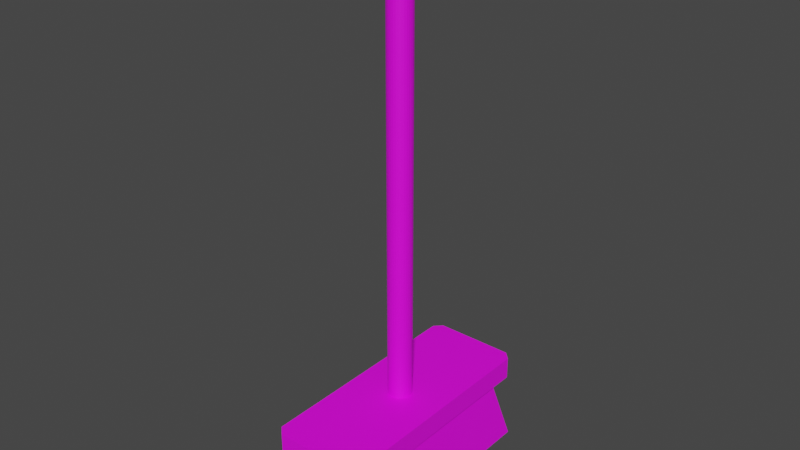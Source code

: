 # Source: besen.blend  (saved by Blender 2.83.19; exported with 4.5.12 LTS)
import bpy
from mathutils import Matrix  # noqa: F401  (used for matrix-valued properties, if any)

bpy.ops.wm.read_factory_settings(use_empty=True)
scene = bpy.context.scene
scene.name = 'Scene'

# ---- collections
col_collection = bpy.data.collections.new('Collection'); scene.collection.children.link(col_collection)

# ---- images (referenced by path relative to the original .blend; pixels are not part of the script)
import os
ASSET_DIR = os.environ.get("B2B_ASSET_DIR", "")  # directory of the original .blend (textures are referenced by path, not embedded)
HERE = os.path.dirname(os.path.abspath(__file__))  # packed textures are extracted next to this script under _unpacked/

def load_image(name, relpath, width, height, colorspace="sRGB"):
    """Load a texture the original file referenced (path relative to the .blend, or extracted next to this script)."""
    p = next((c for c in (os.path.join(HERE, relpath), os.path.join(ASSET_DIR, relpath)) if relpath and os.path.exists(c)), "")
    if p:
        img = bpy.data.images.load(p, check_existing=True)
        img.name = name
    else:  # same state as the original file: an image datablock whose file is absent (Cycles renders it pink)
        img = bpy.data.images.new(name, width, height)
        img.source = "FILE"
        img.filepath = "//" + (relpath or name)
    img.colorspace_settings.name = colorspace
    return img
img_textured_borste_png = load_image('textured_borste.png', 'textured_borste.png', 1024, 1024, 'sRGB')
img_besen_textured_png = load_image('besen_textured.png', 'besen_textured.png', 1024, 1024, 'sRGB')

# ---- materials (node trees are filled in below, after node groups)
mat_textured_borste = bpy.data.materials.new('textured_borste')
mat_textured_borste.use_transparent_shadow = False
mat_besen_holz = bpy.data.materials.new('besen_holz')
mat_besen_holz.use_transparent_shadow = False

# ---- material node trees
mat_textured_borste.use_nodes = True; mat_textured_borste.node_tree.nodes.clear()
_N = mat_textured_borste.node_tree.nodes; _L = mat_textured_borste.node_tree.links
n0 = _N.new('ShaderNodeBsdfPrincipled'); n0.name = 'Principled BSDF'; n0.location = (10, 300)
n0.distribution = 'GGX'
n0.subsurface_method = 'BURLEY'
n0.inputs[3].default_value = 1.45
n0.inputs[27].default_value = (0.0, 0.0, 0.0, 1.0)
n0.inputs[28].default_value = 1.0
n1 = _N.new('ShaderNodeOutputMaterial'); n1.name = 'Material Output'; n1.location = (300, 300)
n2 = _N.new('ShaderNodeTexImage'); n2.name = 'Image Texture'; n2.location = (-403, 186)
n2.image = img_textured_borste_png
_L.new(n0.outputs[0], n1.inputs[0])
_L.new(n2.outputs[0], n0.inputs[0])
n1.is_active_output = True
mat_besen_holz.use_nodes = True; mat_besen_holz.node_tree.nodes.clear()
_N = mat_besen_holz.node_tree.nodes; _L = mat_besen_holz.node_tree.links
n0 = _N.new('ShaderNodeBsdfPrincipled'); n0.name = 'Principled BSDF'; n0.location = (10, 300)
n0.distribution = 'GGX'
n0.subsurface_method = 'BURLEY'
n0.inputs[3].default_value = 1.45
n0.inputs[27].default_value = (0.0, 0.0, 0.0, 1.0)
n0.inputs[28].default_value = 1.0
n1 = _N.new('ShaderNodeOutputMaterial'); n1.name = 'Material Output'; n1.location = (300, 300)
n2 = _N.new('ShaderNodeTexImage'); n2.name = 'Image Texture'; n2.location = (-380, 240)
n2.image = img_besen_textured_png
_L.new(n0.outputs[0], n1.inputs[0])
_L.new(n2.outputs[0], n0.inputs[0])
n1.is_active_output = True

# ---- world
world_world = bpy.data.worlds.new('World'); scene.world = world_world
world_world.use_nodes = True; world_world.node_tree.nodes.clear()
_N = world_world.node_tree.nodes; _L = world_world.node_tree.links
n0 = _N.new('ShaderNodeOutputWorld'); n0.name = 'World Output'; n0.location = (300, 300)
n1 = _N.new('ShaderNodeBackground'); n1.name = 'Background'; n1.location = (10, 300)
n1.inputs[0].default_value = (0.05088, 0.05088, 0.05088, 1.0)
_L.new(n1.outputs[0], n0.inputs[0])
n0.is_active_output = True
world_world.color = (0.05088, 0.05088, 0.05088)
world_world.use_sun_shadow = False
world_world.sun_shadow_jitter_overblur = 0.0

# ---- meshes
me_cube_001 = bpy.data.meshes.new('Cube.001')
me_cube_001.from_pydata([(0.2, -0.5, -0.2), (-0.2, 0.5, -0.2), (-0.2, -0.5, -0.2), (-0.162, 0.405, 0.1058), (0.2, 0.5, -0.2), (0.162, 0.405, 0.1058), (0.162, -0.405, 0.1058), (-0.162, -0.405, 0.1058), (0.2, 0.4685, 0.2), (0.1685, 0.5, 0.2), (-0.1685, -0.5, 0.1058), (-0.2, -0.4685, 0.1058), (-0.1883, -0.4708, 0.1058), (-0.2, 0.4685, 0.1058), (-0.1685, 0.5, 0.1058), (-0.1883, 0.4708, 0.1058), (0.1685, 0.5, 0.1058), (0.2, 0.4685, 0.1058), (0.1883, 0.4708, 0.1058), (0.2, -0.4685, 0.1058), (0.1685, -0.5, 0.1058), (0.1883, -0.4708, 0.1058), (-0.2, -0.4685, 0.2), (-0.1685, -0.5, 0.2), (-0.1685, 0.5, 0.2), (-0.2, 0.4685, 0.2), (0.1685, -0.5, 0.2), (0.2, -0.4685, 0.2)], [], [(15, 14, 16, 18, 5, 3), (8, 9, 24, 25, 22, 23, 26, 27), (14, 24, 9, 16), (12, 11, 13, 15, 3, 7), (1, 4, 0, 2), (11, 22, 25, 13), (21, 20, 10, 12, 7, 6), (0, 6, 7, 2), (4, 5, 6, 0), (1, 3, 5, 4), (2, 7, 3, 1), (18, 17, 19, 21, 6, 5), (20, 26, 23, 10), (10, 11, 12), (13, 14, 15), (16, 17, 18), (19, 20, 21), (8, 17, 16, 9), (10, 23, 22, 11), (24, 14, 13, 25), (26, 20, 19, 27), (17, 8, 27, 19)])
_uv = me_cube_001.uv_layers.new(name='UVMap')
_uv.uv.foreach_set('vector', [0.9787, 0.4813, 0.9695, 0.495, 0.8119, 0.495, 0.8027, 0.4813, 0.815, 0.4506, 0.9664, 0.4506, 0.7684, 0.9754, 0.7545, 0.9893, 0.6054, 0.9893, 0.5914, 0.9754, 0.5914, 0.5607, 0.6054, 0.5468, 0.7545, 0.5468, 0.7684, 0.5607, 0.7076, 0.485, 0.7403, 0.5379, 0.5225, 0.5378, 0.5611, 0.4894, 0.9787, 0.04119, 0.9842, 0.04224, 0.9842, 0.4803, 0.9787, 0.4813, 0.9664, 0.4506, 0.9664, 0.07193, 0.9822, 0.9882, 0.7953, 0.9882, 0.7953, 0.5207, 0.9822, 0.5207, 0.7213, 0.06891, 0.7695, 0.03281, 0.7695, 0.5122, 0.7223, 0.4687, 0.8027, 0.04119, 0.8119, 0.02752, 0.9695, 0.02752, 0.9787, 0.04119, 0.9664, 0.07193, 0.815, 0.07193, 0.09783, 0.636, 0.2425, 0.4684, 0.3512, 0.4505, 0.4708, 0.663, 0.09783, 0.01971, 0.2175, 0.2322, 0.2425, 0.4684, 0.09783, 0.636, 0.4708, 0.04673, 0.3262, 0.2143, 0.2175, 0.2322, 0.09783, 0.01971, 0.4708, 0.663, 0.3512, 0.4505, 0.3262, 0.2143, 0.4708, 0.04673, 0.8027, 0.4813, 0.7972, 0.4803, 0.7972, 0.04224, 0.8027, 0.04119, 0.815, 0.07193, 0.815, 0.4506, 0.5586, 0.06181, 0.5268, 0.008702, 0.743, 0.006035, 0.7057, 0.05531, 0.9695, 0.02752, 0.9842, 0.04224, 0.9787, 0.04119, 0.9842, 0.4803, 0.9695, 0.495, 0.9787, 0.4813, 0.8119, 0.495, 0.7972, 0.4803, 0.8027, 0.4813, 0.7972, 0.04224, 0.8119, 0.02752, 0.8027, 0.04119, 0.4966, 0.5101, 0.5456, 0.4741, 0.5611, 0.4894, 0.5225, 0.5378, 0.7057, 0.05531, 0.743, 0.006035, 0.7695, 0.03281, 0.7213, 0.06891, 0.7403, 0.5379, 0.7076, 0.485, 0.7223, 0.4687, 0.7695, 0.5122, 0.5268, 0.008702, 0.5586, 0.06181, 0.543, 0.07642, 0.4974, 0.03309, 0.5456, 0.4741, 0.4966, 0.5101, 0.4974, 0.03309, 0.543, 0.07642])
me_cube_001.materials.append(mat_textured_borste)
me_cube_001.use_remesh_fix_poles = True
me_cube_001.use_remesh_preserve_attributes = False
me_cube_001.use_mirror_vertex_groups = False
me_cube_001.update()
me_cylinder = bpy.data.meshes.new('Cylinder')
me_cylinder.from_pydata([(0.0, 0.05, -1.0), (0.009755, 0.04904, -1.0), (0.01913, 0.04619, -1.0), (0.02778, 0.04157, -1.0), (0.03536, 0.03536, -1.0), (0.04157, 0.02778, -1.0), (0.04619, 0.01913, -1.0), (0.04904, 0.009755, -1.0), (0.05, 3.775e-09, -1.0), (0.04904, -0.009755, -1.0), (0.04619, -0.01913, -1.0), (0.04157, -0.02778, -1.0), (0.03536, -0.03536, -1.0), (0.02778, -0.04157, -1.0), (0.01913, -0.04619, -1.0), (0.009755, -0.04904, -1.0), (-1.629e-08, -0.05, -1.0), (-0.009755, -0.04904, -1.0), (-0.01913, -0.04619, -1.0), (-0.02778, -0.04157, -1.0), (-0.03536, -0.03536, -1.0), (-0.04157, -0.02778, -1.0), (-0.04619, -0.01913, -1.0), (-0.04904, -0.009754, -1.0), (-0.05, 4.828e-08, -1.0), (-0.04904, 0.009755, -1.0), (-0.04619, 0.01913, -1.0), (-0.04157, 0.02778, -1.0), (-0.03536, 0.03536, -1.0), (-0.02778, 0.04157, -1.0), (-0.01913, 0.04619, -1.0), (-0.009754, 0.04904, -1.0), (9.313e-10, -0.0002419, 1.0), (0.0, 0.05, 0.95), (4.657e-10, 0.02488, 0.9933), (1.164e-10, 0.04327, 0.975), (-4.717e-05, -0.0002373, 1.0), (0.009755, 0.04904, 0.95), (0.004854, 0.0244, 0.9933), (0.008441, 0.04244, 0.975), (-9.26e-05, -0.0002235, 1.0), (0.01913, 0.04619, 0.95), (0.009521, 0.02299, 0.9933), (0.01656, 0.03998, 0.975), (-0.0001344, -0.0002012, 1.0), (0.02778, 0.04157, 0.95), (0.01382, 0.02069, 0.9933), (0.02404, 0.03598, 0.975), (-0.0001711, -0.0001711, 1.0), (0.03536, 0.03536, 0.95), (0.01759, 0.01759, 0.9933), (0.0306, 0.0306, 0.975), (-0.0002012, -0.0001344, 1.0), (0.04157, 0.02778, 0.95), (0.02069, 0.01382, 0.9933), (0.03598, 0.02404, 0.975), (-0.0002235, -9.258e-05, 1.0), (0.04619, 0.01913, 0.95), (0.02299, 0.009521, 0.9933), (0.03998, 0.01656, 0.975), (-0.0002373, -4.719e-05, 1.0), (0.04904, 0.009755, 0.95), (0.0244, 0.004854, 0.9933), (0.04244, 0.008441, 0.975), (-0.0002419, -1.49e-08, 1.0), (0.05, 3.775e-09, 0.95), (0.02488, -5.53e-09, 0.9933), (0.04327, 1.251e-09, 0.975), (-0.0002373, 4.718e-05, 1.0), (0.04904, -0.009755, 0.95), (0.0244, -0.004854, 0.9933), (0.04244, -0.008441, 0.975), (-0.0002235, 9.26e-05, 1.0), (0.04619, -0.01913, 0.95), (0.02299, -0.009521, 0.9933), (0.03998, -0.01656, 0.975), (-0.0002012, 0.0001344, 1.0), (0.04157, -0.02778, 0.95), (0.02069, -0.01382, 0.9933), (0.03598, -0.02404, 0.975), (-0.0001711, 0.0001711, 1.0), (0.03536, -0.03536, 0.95), (0.01759, -0.01759, 0.9933), (0.0306, -0.0306, 0.975), (-0.0001344, 0.0002012, 1.0), (0.02778, -0.04157, 0.95), (0.01382, -0.02069, 0.9933), (0.02404, -0.03598, 0.975), (-9.26e-05, 0.0002235, 1.0), (0.01913, -0.04619, 0.95), (0.009521, -0.02299, 0.9933), (0.01656, -0.03998, 0.975), (-4.719e-05, 0.0002373, 1.0), (0.009755, -0.04904, 0.95), (0.004854, -0.0244, 0.9933), (0.008441, -0.04244, 0.975), (2.095e-08, 0.0002419, 1.0), (-1.629e-08, -0.05, 0.95), (2.328e-09, -0.02488, 0.9933), (-1.129e-08, -0.04327, 0.975), (4.72e-05, 0.0002373, 1.0), (-0.009755, -0.04904, 0.95), (-0.004854, -0.0244, 0.9933), (-0.008441, -0.04244, 0.975), (9.259e-05, 0.0002235, 1.0), (-0.01913, -0.04619, 0.95), (-0.009521, -0.02299, 0.9933), (-0.01656, -0.03998, 0.975), (0.0001344, 0.0002012, 1.0), (-0.02778, -0.04157, 0.95), (-0.01382, -0.02069, 0.9933), (-0.02404, -0.03598, 0.975), (0.0001711, 0.0001711, 1.0), (-0.03536, -0.03536, 0.95), (-0.01759, -0.01759, 0.9933), (-0.0306, -0.0306, 0.975), (0.0002011, 0.0001344, 1.0), (-0.04157, -0.02778, 0.95), (-0.02069, -0.01382, 0.9933), (-0.03598, -0.02404, 0.975), (0.0002235, 9.256e-05, 1.0), (-0.04619, -0.01913, 0.95), (-0.02299, -0.009521, 0.9933), (-0.03998, -0.01656, 0.975), (0.0002373, 4.72e-05, 1.0), (-0.04904, -0.009754, 0.95), (-0.0244, -0.004854, 0.9933), (-0.04244, -0.008441, 0.975), (0.0002419, -9.779e-09, 1.0), (-0.05, 4.828e-08, 0.95), (-0.02488, 1.927e-08, 0.9933), (-0.04327, 4.051e-08, 0.975), (0.0002373, -4.718e-05, 1.0), (-0.04904, 0.009755, 0.95), (-0.0244, 0.004854, 0.9933), (-0.04244, 0.008441, 0.975), (0.0002235, -9.258e-05, 1.0), (-0.04619, 0.01913, 0.95), (-0.02299, 0.009521, 0.9933), (-0.03998, 0.01656, 0.975), (0.0002012, -0.0001344, 1.0), (-0.04157, 0.02778, 0.95), (-0.02069, 0.01382, 0.9933), (-0.03598, 0.02404, 0.975), (0.0001711, -0.0001711, 1.0), (-0.03536, 0.03536, 0.95), (-0.01759, 0.01759, 0.9933), (-0.0306, 0.0306, 0.975), (0.0001344, -0.0002012, 1.0), (-0.02778, 0.04157, 0.95), (-0.01382, 0.02069, 0.9933), (-0.02404, 0.03598, 0.975), (9.259e-05, -0.0002235, 1.0), (-0.01913, 0.04619, 0.95), (-0.009521, 0.02299, 0.9933), (-0.01656, 0.03998, 0.975), (4.719e-05, -0.0002373, 1.0), (-0.009754, 0.04904, 0.95), (-0.004854, 0.0244, 0.9933), (-0.008441, 0.04244, 0.975), (0.04619, 0.01913, -1.0), (-0.0002235, -9.258e-05, 1.0), (0.04619, 0.01913, 0.95), (0.02299, 0.009521, 0.9933), (0.03998, 0.01656, 0.975)], [], [(31, 157, 33, 0), (2, 41, 45, 3), (3, 45, 49, 4), (4, 49, 53, 5), (5, 53, 57, 6), (6, 57, 61, 7), (7, 61, 65, 8), (8, 65, 69, 9), (9, 69, 73, 10), (10, 73, 77, 11), (11, 77, 81, 12), (12, 81, 85, 13), (13, 85, 89, 14), (14, 89, 93, 15), (15, 93, 97, 16), (16, 97, 101, 17), (17, 101, 105, 18), (18, 105, 109, 19), (19, 109, 113, 20), (20, 113, 117, 21), (21, 117, 121, 22), (22, 121, 125, 23), (23, 125, 129, 24), (24, 129, 133, 25), (25, 133, 137, 26), (26, 137, 141, 27), (27, 141, 145, 28), (28, 145, 149, 29), (29, 149, 153, 30), (30, 153, 157, 31), (0, 33, 37, 1), (1, 37, 41, 2), (0, 1, 2, 3, 4, 5, 6, 7, 8, 9, 10, 11, 12, 13, 14, 15, 16, 17, 18, 19, 20, 21, 22, 23, 24, 25, 26, 27, 28, 29, 30, 31), (37, 33, 35, 39), (39, 35, 34, 38), (38, 34, 32, 36), (41, 37, 39, 43), (43, 39, 38, 42), (42, 38, 36, 40), (45, 41, 43, 47), (47, 43, 42, 46), (46, 42, 40, 44), (49, 45, 47, 51), (51, 47, 46, 50), (50, 46, 44, 48), (53, 49, 51, 55), (55, 51, 50, 54), (54, 50, 48, 52), (57, 53, 55, 59), (59, 55, 54, 58), (58, 54, 52, 56), (61, 57, 59, 63), (63, 59, 58, 62), (62, 58, 56, 60), (65, 61, 63, 67), (67, 63, 62, 66), (66, 62, 60, 64), (69, 65, 67, 71), (71, 67, 66, 70), (70, 66, 64, 68), (73, 69, 71, 75), (75, 71, 70, 74), (74, 70, 68, 72), (77, 73, 75, 79), (79, 75, 74, 78), (78, 74, 72, 76), (81, 77, 79, 83), (83, 79, 78, 82), (82, 78, 76, 80), (85, 81, 83, 87), (87, 83, 82, 86), (86, 82, 80, 84), (89, 85, 87, 91), (91, 87, 86, 90), (90, 86, 84, 88), (93, 89, 91, 95), (95, 91, 90, 94), (94, 90, 88, 92), (97, 93, 95, 99), (99, 95, 94, 98), (98, 94, 92, 96), (101, 97, 99, 103), (103, 99, 98, 102), (102, 98, 96, 100), (105, 101, 103, 107), (107, 103, 102, 106), (106, 102, 100, 104), (109, 105, 107, 111), (111, 107, 106, 110), (110, 106, 104, 108), (113, 109, 111, 115), (115, 111, 110, 114), (114, 110, 108, 112), (117, 113, 115, 119), (119, 115, 114, 118), (118, 114, 112, 116), (121, 117, 119, 123), (123, 119, 118, 122), (122, 118, 116, 120), (125, 121, 123, 127), (127, 123, 122, 126), (126, 122, 120, 124), (129, 125, 127, 131), (131, 127, 126, 130), (130, 126, 124, 128), (133, 129, 131, 135), (135, 131, 130, 134), (134, 130, 128, 132), (137, 133, 135, 139), (139, 135, 134, 138), (138, 134, 132, 136), (141, 137, 139, 143), (143, 139, 138, 142), (142, 138, 136, 140), (145, 141, 143, 147), (147, 143, 142, 146), (146, 142, 140, 144), (149, 145, 147, 151), (151, 147, 146, 150), (150, 146, 144, 148), (153, 149, 151, 155), (155, 151, 150, 154), (154, 150, 148, 152), (157, 153, 155, 159), (159, 155, 154, 158), (158, 154, 152, 156), (33, 157, 159, 35), (35, 159, 158, 34), (34, 158, 156, 32), (36, 32, 156, 152, 148, 144, 140, 136, 132, 128, 124, 120, 116, 112, 108, 104, 100, 96, 92, 88, 84, 80, 76, 72, 68, 64, 60, 56, 52, 48, 44, 40), (59, 57, 162, 164), (56, 58, 163, 161), (58, 59, 164, 163), (57, 6, 160, 162)])
_uv = me_cylinder.uv_layers.new(name='UVMap')
_uv.uv.foreach_set('vector', [0.01697, 0.002171, 0.01697, 0.9659, 0.0001531, 0.966, 0.0001532, 0.002305, 0.5053, 0.0004221, 0.5053, 0.9641, 0.4885, 0.9643, 0.4885, 0.0005566, 0.4885, 0.0005566, 0.4885, 0.9643, 0.4717, 0.9644, 0.4717, 0.0006911, 0.4717, 0.0006911, 0.4717, 0.9644, 0.4549, 0.9645, 0.4549, 0.0008256, 0.4549, 0.0008256, 0.4549, 0.9645, 0.4381, 0.9647, 0.4381, 0.0009601, 0.4378, 0.0001531, 0.4378, 0.9639, 0.4209, 0.964, 0.4209, 0.0002875, 0.4209, 0.0002875, 0.4209, 0.964, 0.4041, 0.9641, 0.4041, 0.0004221, 0.4041, 0.0004221, 0.4041, 0.9641, 0.3873, 0.9643, 0.3873, 0.0005566, 0.3873, 0.0005566, 0.3873, 0.9643, 0.3705, 0.9644, 0.3705, 0.0006911, 0.3705, 0.0006911, 0.3705, 0.9644, 0.3537, 0.9645, 0.3537, 0.0008256, 0.3537, 0.0008256, 0.3537, 0.9645, 0.3368, 0.9647, 0.3368, 0.0009601, 0.3368, 0.0009601, 0.3368, 0.9647, 0.32, 0.9648, 0.32, 0.001095, 0.32, 0.001095, 0.32, 0.9648, 0.3032, 0.9649, 0.3032, 0.001229, 0.3032, 0.001229, 0.3032, 0.9649, 0.2864, 0.9651, 0.2864, 0.001364, 0.2864, 0.001364, 0.2864, 0.9651, 0.2696, 0.9652, 0.2696, 0.001498, 0.2693, 0.0001531, 0.2693, 0.9639, 0.2524, 0.964, 0.2524, 0.0002876, 0.2524, 0.0002876, 0.2524, 0.964, 0.2356, 0.9641, 0.2356, 0.0004221, 0.2356, 0.0004221, 0.2356, 0.9641, 0.2188, 0.9643, 0.2188, 0.0005565, 0.2188, 0.0005565, 0.2188, 0.9643, 0.202, 0.9644, 0.202, 0.0006911, 0.202, 0.0006911, 0.202, 0.9644, 0.1852, 0.9645, 0.1852, 0.0008256, 0.1852, 0.0008256, 0.1852, 0.9645, 0.1683, 0.9647, 0.1683, 0.0009601, 0.1683, 0.0009601, 0.1683, 0.9647, 0.1515, 0.9648, 0.1515, 0.001095, 0.1515, 0.001095, 0.1515, 0.9648, 0.1347, 0.9649, 0.1347, 0.001229, 0.1347, 0.001229, 0.1347, 0.9649, 0.1179, 0.9651, 0.1179, 0.001363, 0.1179, 0.001363, 0.1179, 0.9651, 0.1011, 0.9652, 0.1011, 0.001498, 0.1011, 0.001498, 0.1011, 0.9652, 0.08425, 0.9653, 0.08425, 0.001633, 0.08425, 0.001633, 0.08425, 0.9653, 0.06743, 0.9655, 0.06743, 0.001767, 0.06743, 0.001767, 0.06743, 0.9655, 0.05061, 0.9656, 0.05061, 0.001902, 0.05061, 0.001902, 0.05061, 0.9656, 0.03379, 0.9658, 0.03379, 0.002036, 0.03379, 0.002036, 0.03379, 0.9658, 0.01697, 0.9659, 0.01697, 0.002171, 0.539, 0.0001531, 0.539, 0.9639, 0.5222, 0.964, 0.5222, 0.0002875, 0.5222, 0.0002875, 0.5222, 0.964, 0.5053, 0.9641, 0.5053, 0.0004221, 0.5896, 0.1558, 0.5985, 0.1576, 0.6068, 0.1611, 0.6143, 0.1661, 0.6207, 0.1725, 0.6257, 0.18, 0.6292, 0.1883, 0.6309, 0.1972, 0.6309, 0.2062, 0.6292, 0.215, 0.6257, 0.2234, 0.6207, 0.2309, 0.6143, 0.2373, 0.6068, 0.2423, 0.5985, 0.2457, 0.5896, 0.2475, 0.5806, 0.2475, 0.5717, 0.2457, 0.5634, 0.2423, 0.5559, 0.2373, 0.5495, 0.2309, 0.5445, 0.2234, 0.5411, 0.215, 0.5393, 0.2062, 0.5393, 0.1972, 0.5411, 0.1883, 0.5445, 0.18, 0.5495, 0.1725, 0.5559, 0.1661, 0.5634, 0.1611, 0.5717, 0.1576, 0.5806, 0.1558, 0.6101, 0.1552, 0.6012, 0.1539, 0.6053, 0.1324, 0.6119, 0.1333, 0.6119, 0.1333, 0.6053, 0.1324, 0.6086, 0.112, 0.6128, 0.1122, 0.6128, 0.1122, 0.6086, 0.112, 0.611, 0.08834, 0.6118, 0.08813, 0.6191, 0.1555, 0.6101, 0.1552, 0.6119, 0.1333, 0.6186, 0.1334, 0.6186, 0.1334, 0.6119, 0.1333, 0.6128, 0.1122, 0.617, 0.112, 0.617, 0.112, 0.6128, 0.1122, 0.6118, 0.08813, 0.6125, 0.08779, 0.6281, 0.155, 0.6191, 0.1555, 0.6186, 0.1334, 0.6255, 0.1327, 0.6255, 0.1327, 0.6186, 0.1334, 0.617, 0.112, 0.6213, 0.1112, 0.6213, 0.1112, 0.617, 0.112, 0.6125, 0.08779, 0.6132, 0.08731, 0.637, 0.1536, 0.6281, 0.155, 0.6255, 0.1327, 0.6324, 0.1314, 0.6324, 0.1314, 0.6255, 0.1327, 0.6213, 0.1112, 0.6256, 0.1098, 0.6256, 0.1098, 0.6213, 0.1112, 0.6132, 0.08731, 0.6138, 0.08672, 0.6458, 0.1515, 0.637, 0.1536, 0.6324, 0.1314, 0.6395, 0.1293, 0.6395, 0.1293, 0.6324, 0.1314, 0.6256, 0.1098, 0.6298, 0.1078, 0.6298, 0.1078, 0.6256, 0.1098, 0.6138, 0.08672, 0.6143, 0.08603, 0.6544, 0.1488, 0.6458, 0.1515, 0.6395, 0.1293, 0.6466, 0.1263, 0.6466, 0.1263, 0.6395, 0.1293, 0.6298, 0.1078, 0.6338, 0.1051, 0.6338, 0.1051, 0.6298, 0.1078, 0.6143, 0.08603, 0.6146, 0.08526, 0.643, 0.001243, 0.6544, 0.00319, 0.6485, 0.03289, 0.6393, 0.03033, 0.6393, 0.03033, 0.6485, 0.03289, 0.636, 0.06039, 0.6311, 0.05762, 0.6311, 0.05762, 0.636, 0.06039, 0.6146, 0.08526, 0.6146, 0.08438, 0.6316, 0.0001531, 0.643, 0.001243, 0.6393, 0.03033, 0.6305, 0.02878, 0.6305, 0.02878, 0.6393, 0.03033, 0.6311, 0.05762, 0.626, 0.05565, 0.626, 0.05565, 0.6311, 0.05762, 0.6146, 0.08438, 0.6144, 0.08355, 0.6201, 0.0005081, 0.6316, 0.0001531, 0.6305, 0.02878, 0.6219, 0.02829, 0.6219, 0.02829, 0.6305, 0.02878, 0.626, 0.05565, 0.621, 0.05445, 0.621, 0.05445, 0.626, 0.05565, 0.6144, 0.08355, 0.614, 0.08282, 0.6088, 0.002094, 0.6201, 0.0005081, 0.6219, 0.02829, 0.6136, 0.0288, 0.6136, 0.0288, 0.6219, 0.02829, 0.621, 0.05445, 0.616, 0.05399, 0.616, 0.05399, 0.621, 0.05445, 0.614, 0.08282, 0.6135, 0.08218, 0.5981, 0.004892, 0.6088, 0.002094, 0.6136, 0.0288, 0.6058, 0.03026, 0.6058, 0.03026, 0.6136, 0.0288, 0.616, 0.05399, 0.6111, 0.05421, 0.6111, 0.05421, 0.616, 0.05399, 0.6135, 0.08218, 0.6128, 0.08161, 0.5879, 0.008859, 0.5981, 0.004892, 0.6058, 0.03026, 0.5983, 0.03261, 0.5983, 0.03261, 0.6058, 0.03026, 0.6111, 0.05421, 0.6065, 0.05507, 0.6065, 0.05507, 0.6111, 0.05421, 0.6128, 0.08161, 0.6122, 0.08118, 0.5784, 0.01393, 0.5879, 0.008859, 0.5983, 0.03261, 0.5914, 0.03581, 0.5914, 0.03581, 0.5983, 0.03261, 0.6065, 0.05507, 0.6022, 0.05651, 0.6022, 0.05651, 0.6065, 0.05507, 0.6122, 0.08118, 0.6114, 0.08088, 0.5697, 0.02002, 0.5784, 0.01393, 0.5914, 0.03581, 0.5851, 0.03977, 0.5851, 0.03977, 0.5914, 0.03581, 0.6022, 0.05651, 0.5982, 0.05849, 0.5982, 0.05849, 0.6022, 0.05651, 0.6114, 0.08088, 0.6106, 0.08073, 0.562, 0.02703, 0.5697, 0.02002, 0.5851, 0.03977, 0.5795, 0.04442, 0.5795, 0.04442, 0.5851, 0.03977, 0.5982, 0.05849, 0.5947, 0.06094, 0.5947, 0.06094, 0.5982, 0.05849, 0.6106, 0.08073, 0.6099, 0.08073, 0.5553, 0.03485, 0.562, 0.02703, 0.5795, 0.04442, 0.5745, 0.04968, 0.5745, 0.04968, 0.5795, 0.04442, 0.5947, 0.06094, 0.5915, 0.0638, 0.5915, 0.0638, 0.5947, 0.06094, 0.6099, 0.08073, 0.6091, 0.08087, 0.5497, 0.04336, 0.5553, 0.03485, 0.5745, 0.04968, 0.5704, 0.05545, 0.5704, 0.05545, 0.5745, 0.04968, 0.5915, 0.0638, 0.5889, 0.06701, 0.5889, 0.06701, 0.5915, 0.0638, 0.6091, 0.08087, 0.6084, 0.08113, 0.5452, 0.05242, 0.5497, 0.04336, 0.5704, 0.05545, 0.5671, 0.06164, 0.5671, 0.06164, 0.5704, 0.05545, 0.5889, 0.06701, 0.5867, 0.07051, 0.5867, 0.07051, 0.5889, 0.06701, 0.6084, 0.08113, 0.6079, 0.08148, 0.542, 0.06191, 0.5452, 0.05242, 0.5671, 0.06164, 0.5647, 0.06813, 0.5647, 0.06813, 0.5671, 0.06164, 0.5867, 0.07051, 0.5851, 0.07422, 0.5851, 0.07422, 0.5867, 0.07051, 0.6079, 0.08148, 0.6073, 0.08204, 0.54, 0.07167, 0.542, 0.06191, 0.5647, 0.06813, 0.5632, 0.07482, 0.5632, 0.07482, 0.5647, 0.06813, 0.5851, 0.07422, 0.584, 0.07808, 0.584, 0.07808, 0.5851, 0.07422, 0.6073, 0.08204, 0.6069, 0.08265, 0.5393, 0.08156, 0.54, 0.07167, 0.5632, 0.07482, 0.5626, 0.0816, 0.5626, 0.0816, 0.5632, 0.07482, 0.584, 0.07808, 0.5835, 0.082, 0.5835, 0.082, 0.584, 0.07808, 0.6069, 0.08265, 0.6066, 0.08332, 0.5399, 0.09142, 0.5393, 0.08156, 0.5626, 0.0816, 0.5629, 0.08835, 0.5629, 0.08835, 0.5626, 0.0816, 0.5835, 0.082, 0.5835, 0.08593, 0.5835, 0.08593, 0.5835, 0.082, 0.6066, 0.08332, 0.6064, 0.08401, 0.5418, 0.1011, 0.5399, 0.09142, 0.5629, 0.08835, 0.564, 0.09495, 0.564, 0.09495, 0.5629, 0.08835, 0.5835, 0.08593, 0.5841, 0.08979, 0.5841, 0.08979, 0.5835, 0.08593, 0.6064, 0.08401, 0.6064, 0.08474, 0.545, 0.1105, 0.5418, 0.1011, 0.564, 0.09495, 0.5661, 0.1013, 0.5661, 0.1013, 0.564, 0.09495, 0.5841, 0.08979, 0.5851, 0.09351, 0.5851, 0.09351, 0.5841, 0.08979, 0.6064, 0.08474, 0.6065, 0.08547, 0.5496, 0.1189, 0.545, 0.1105, 0.5661, 0.1013, 0.569, 0.1072, 0.569, 0.1072, 0.5661, 0.1013, 0.5851, 0.09351, 0.5867, 0.09704, 0.5867, 0.09704, 0.5851, 0.09351, 0.6065, 0.08547, 0.6067, 0.08616, 0.5551, 0.1265, 0.5496, 0.1189, 0.569, 0.1072, 0.5726, 0.1127, 0.5726, 0.1127, 0.569, 0.1072, 0.5867, 0.09704, 0.5888, 0.1003, 0.5888, 0.1003, 0.5867, 0.09704, 0.6067, 0.08616, 0.607, 0.0868, 0.5614, 0.1334, 0.5551, 0.1265, 0.5726, 0.1127, 0.5769, 0.1176, 0.5769, 0.1176, 0.5726, 0.1127, 0.5888, 0.1003, 0.5913, 0.1033, 0.5913, 0.1033, 0.5888, 0.1003, 0.607, 0.0868, 0.6075, 0.08733, 0.5684, 0.1393, 0.5614, 0.1334, 0.5769, 0.1176, 0.5817, 0.1219, 0.5817, 0.1219, 0.5769, 0.1176, 0.5913, 0.1033, 0.5941, 0.1059, 0.5941, 0.1059, 0.5913, 0.1033, 0.6075, 0.08733, 0.6081, 0.08777, 0.5759, 0.1444, 0.5684, 0.1393, 0.5817, 0.1219, 0.5871, 0.1256, 0.5871, 0.1256, 0.5817, 0.1219, 0.5941, 0.1059, 0.5973, 0.1081, 0.5973, 0.1081, 0.5941, 0.1059, 0.6081, 0.08777, 0.6087, 0.0881, 0.584, 0.1485, 0.5759, 0.1444, 0.5871, 0.1256, 0.5928, 0.1286, 0.5928, 0.1286, 0.5871, 0.1256, 0.5973, 0.1081, 0.6009, 0.1098, 0.6009, 0.1098, 0.5973, 0.1081, 0.6087, 0.0881, 0.6095, 0.08832, 0.5924, 0.1517, 0.584, 0.1485, 0.5928, 0.1286, 0.5989, 0.1309, 0.5989, 0.1309, 0.5928, 0.1286, 0.6009, 0.1098, 0.6046, 0.1111, 0.6046, 0.1111, 0.6009, 0.1098, 0.6095, 0.08832, 0.6102, 0.08839, 0.6012, 0.1539, 0.5924, 0.1517, 0.5989, 0.1309, 0.6053, 0.1324, 0.6053, 0.1324, 0.5989, 0.1309, 0.6046, 0.1111, 0.6086, 0.112, 0.6086, 0.112, 0.6046, 0.1111, 0.6102, 0.08839, 0.611, 0.08834, 0.6118, 0.08813, 0.611, 0.08834, 0.6102, 0.08839, 0.6095, 0.08832, 0.6087, 0.0881, 0.6081, 0.08777, 0.6075, 0.08733, 0.607, 0.0868, 0.6067, 0.08616, 0.6065, 0.08547, 0.6064, 0.08474, 0.6064, 0.08401, 0.6066, 0.08332, 0.6069, 0.08265, 0.6073, 0.08204, 0.6079, 0.08148, 0.6084, 0.08113, 0.6091, 0.08087, 0.6099, 0.08073, 0.6106, 0.08073, 0.6114, 0.08088, 0.6122, 0.08118, 0.6128, 0.08161, 0.6135, 0.08218, 0.614, 0.08282, 0.6144, 0.08355, 0.6146, 0.08438, 0.6146, 0.08526, 0.6143, 0.08603, 0.6138, 0.08672, 0.6132, 0.08731, 0.6125, 0.08779, 0.6547, 0.5, 0.6547, 0.25, 0.659, 0.25, 0.659, 0.5, 0.6569, 0.9998, 0.6547, 0.7499, 0.659, 0.7499, 0.6612, 0.9998, 0.6547, 0.7499, 0.6547, 0.5, 0.659, 0.5, 0.659, 0.7499, 0.6547, 0.25, 0.6569, 0.0001531, 0.6612, 0.0001911, 0.659, 0.25])
me_cylinder.materials.append(mat_besen_holz)
me_cylinder.use_remesh_fix_poles = True
me_cylinder.use_remesh_preserve_attributes = False
me_cylinder.use_mirror_vertex_groups = False
me_cylinder.update()

# ---- objects
ob_cube = bpy.data.objects.new('Cube', me_cube_001)
ob_stange = bpy.data.objects.new('stange', me_cylinder)

# ---- transforms, parenting, visibility, modifiers, constraints
ob_cube.location = (0.0, 0.0, 0.0)
ob_cube.lineart.crease_threshold = 0.0
ob_stange.location = (0.0, 0.0, 1.1)
ob_stange.lineart.crease_threshold = 0.0

# ---- collection membership
col_collection.objects.link(ob_cube)
col_collection.objects.link(ob_stange)

# ---- scene / render settings (as saved in the file)
scene.frame_start = 1; scene.frame_end = 250; scene.frame_set(1)
scene.render.engine = 'BLENDER_EEVEE_NEXT'
scene.cycles.use_denoising = False
scene.cycles.samples = 128
scene.cycles.sampling_pattern = 'TABULATED_SOBOL'
scene.cycles.use_adaptive_sampling = False
scene.cycles.use_light_tree = False
scene.view_settings.view_transform = 'Filmic'
bpy.context.view_layer.update()

# ---- added for rendering (the .blend has no active camera and no usable light): camera, sun
cam_auto = bpy.data.cameras.new('AutoCamera')
cam_auto.lens = 50.0
cam_auto.sensor_width = 36.0
cam_auto.clip_end = 1000.0
ob_auto_camera = bpy.data.objects.new('AutoCamera', cam_auto)
scene.collection.objects.link(ob_auto_camera)
ob_auto_camera.location = (2.34978, -2.81974, 2.82982)
ob_auto_camera.rotation_euler = (1.09748, -7.21219e-08, 0.694738)
scene.camera = ob_auto_camera
light_auto_sun = bpy.data.lights.new('AutoSun', 'SUN')
light_auto_sun.energy = 3.0
light_auto_sun.angle = 0.0523599
ob_auto_sun = bpy.data.objects.new('AutoSun', light_auto_sun)
scene.collection.objects.link(ob_auto_sun)
ob_auto_sun.rotation_euler = (0.872665, 0.174533, 0.523599)
bpy.context.view_layer.update()
